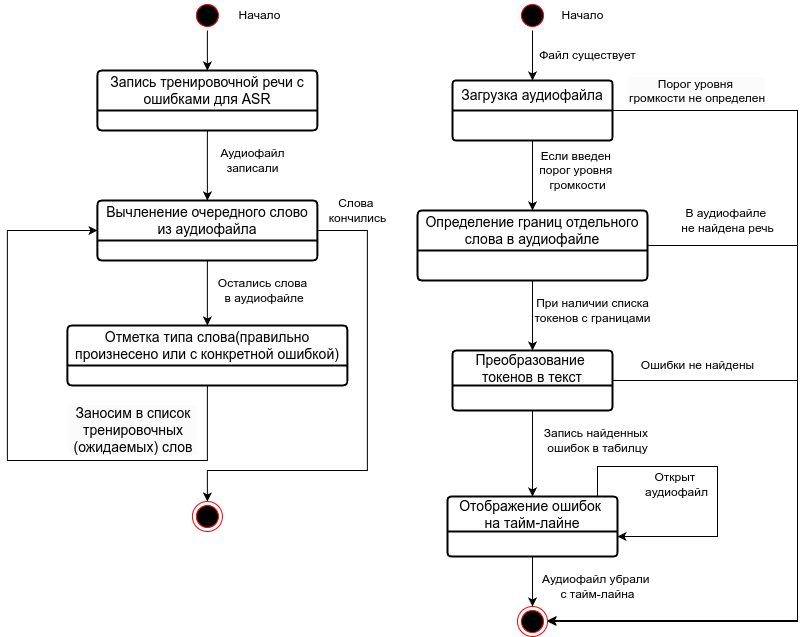

The diagram above was exported from draw.io. Its source (the exported page's mxGraphModel, read from the mxfile embedded in the PNG):
<mxGraphModel dx="1755" dy="888" grid="1" gridSize="10" guides="1" tooltips="1" connect="1" arrows="1" fold="1" page="1" pageScale="1" pageWidth="827" pageHeight="1169" math="0" shadow="0">
  <root>
    <mxCell id="0" />
    <mxCell id="1" parent="0" />
    <mxCell id="UCZhI11Qk7V2tKlQajji-8" style="edgeStyle=orthogonalEdgeStyle;rounded=0;orthogonalLoop=1;jettySize=auto;html=1;" edge="1" parent="1" source="UCZhI11Qk7V2tKlQajji-1" target="UCZhI11Qk7V2tKlQajji-4">
      <mxGeometry relative="1" as="geometry" />
    </mxCell>
    <mxCell id="UCZhI11Qk7V2tKlQajji-1" value="" style="ellipse;html=1;shape=startState;fillColor=#000000;strokeColor=#ff0000;" vertex="1" parent="1">
      <mxGeometry x="520" y="10" width="30" height="30" as="geometry" />
    </mxCell>
    <mxCell id="UCZhI11Qk7V2tKlQajji-3" value="Начало" style="text;html=1;align=center;verticalAlign=middle;resizable=0;points=[];autosize=1;strokeColor=none;fillColor=none;" vertex="1" parent="1">
      <mxGeometry x="550" y="10" width="70" height="30" as="geometry" />
    </mxCell>
    <mxCell id="UCZhI11Qk7V2tKlQajji-12" style="edgeStyle=orthogonalEdgeStyle;rounded=0;orthogonalLoop=1;jettySize=auto;html=1;" edge="1" parent="1" source="UCZhI11Qk7V2tKlQajji-4" target="UCZhI11Qk7V2tKlQajji-6">
      <mxGeometry relative="1" as="geometry" />
    </mxCell>
    <mxCell id="UCZhI11Qk7V2tKlQajji-19" style="edgeStyle=orthogonalEdgeStyle;rounded=0;orthogonalLoop=1;jettySize=auto;html=1;" edge="1" parent="1" source="UCZhI11Qk7V2tKlQajji-4" target="UCZhI11Qk7V2tKlQajji-29">
      <mxGeometry relative="1" as="geometry">
        <mxPoint x="770" y="120" as="targetPoint" />
        <Array as="points">
          <mxPoint x="800" y="120" />
          <mxPoint x="800" y="631" />
        </Array>
      </mxGeometry>
    </mxCell>
    <mxCell id="UCZhI11Qk7V2tKlQajji-4" value="Загрузка аудиофайла" style="swimlane;childLayout=stackLayout;horizontal=1;startSize=30;horizontalStack=0;rounded=1;fontSize=14;fontStyle=0;strokeWidth=2;resizeParent=0;resizeLast=1;shadow=0;dashed=0;align=center;arcSize=4;whiteSpace=wrap;html=1;" vertex="1" parent="1">
      <mxGeometry x="455" y="90" width="160" height="60" as="geometry" />
    </mxCell>
    <mxCell id="UCZhI11Qk7V2tKlQajji-14" style="edgeStyle=orthogonalEdgeStyle;rounded=0;orthogonalLoop=1;jettySize=auto;html=1;" edge="1" parent="1" source="UCZhI11Qk7V2tKlQajji-6" target="UCZhI11Qk7V2tKlQajji-10">
      <mxGeometry relative="1" as="geometry" />
    </mxCell>
    <mxCell id="UCZhI11Qk7V2tKlQajji-21" style="edgeStyle=orthogonalEdgeStyle;rounded=0;orthogonalLoop=1;jettySize=auto;html=1;" edge="1" parent="1" source="UCZhI11Qk7V2tKlQajji-6" target="UCZhI11Qk7V2tKlQajji-29">
      <mxGeometry relative="1" as="geometry">
        <mxPoint x="830" y="255" as="targetPoint" />
        <Array as="points">
          <mxPoint x="800" y="255" />
          <mxPoint x="800" y="630" />
        </Array>
      </mxGeometry>
    </mxCell>
    <mxCell id="UCZhI11Qk7V2tKlQajji-6" value="&lt;span style=&quot;text-align: left;&quot;&gt;&lt;font style=&quot;font-size: 14px;&quot;&gt;Определение&amp;nbsp;&lt;/font&gt;&lt;/span&gt;&lt;span style=&quot;font-size: 14px; text-align: left; background-color: initial;&quot;&gt;границ отдельного слова в аудиофайле&lt;/span&gt;" style="swimlane;childLayout=stackLayout;horizontal=1;startSize=40;horizontalStack=0;rounded=1;fontSize=9;fontStyle=0;strokeWidth=2;resizeParent=0;resizeLast=1;shadow=0;dashed=0;align=center;arcSize=4;whiteSpace=wrap;html=1;" vertex="1" parent="1">
      <mxGeometry x="420" y="220" width="230" height="70" as="geometry" />
    </mxCell>
    <mxCell id="UCZhI11Qk7V2tKlQajji-9" value="Файл существует" style="text;html=1;align=center;verticalAlign=middle;resizable=0;points=[];autosize=1;strokeColor=none;fillColor=none;" vertex="1" parent="1">
      <mxGeometry x="530" y="50" width="120" height="30" as="geometry" />
    </mxCell>
    <mxCell id="UCZhI11Qk7V2tKlQajji-10" value="Преобразование&amp;nbsp;&lt;div&gt;токенов в текст&lt;/div&gt;" style="swimlane;childLayout=stackLayout;horizontal=1;startSize=35;horizontalStack=0;rounded=1;fontSize=14;fontStyle=0;strokeWidth=2;resizeParent=0;resizeLast=1;shadow=0;dashed=0;align=center;arcSize=4;whiteSpace=wrap;html=1;" vertex="1" parent="1">
      <mxGeometry x="455" y="360" width="160" height="60" as="geometry" />
    </mxCell>
    <mxCell id="UCZhI11Qk7V2tKlQajji-26" style="edgeStyle=orthogonalEdgeStyle;rounded=0;orthogonalLoop=1;jettySize=auto;html=1;" edge="1" parent="1" source="UCZhI11Qk7V2tKlQajji-10" target="UCZhI11Qk7V2tKlQajji-25">
      <mxGeometry relative="1" as="geometry">
        <mxPoint x="535" y="540" as="sourcePoint" />
      </mxGeometry>
    </mxCell>
    <mxCell id="UCZhI11Qk7V2tKlQajji-13" value="Если введен&amp;nbsp;&lt;div&gt;порог уровня&amp;nbsp;&lt;/div&gt;&lt;div&gt;громкости&lt;/div&gt;" style="text;html=1;align=center;verticalAlign=middle;resizable=0;points=[];autosize=1;strokeColor=none;fillColor=none;" vertex="1" parent="1">
      <mxGeometry x="530" y="150" width="100" height="60" as="geometry" />
    </mxCell>
    <mxCell id="UCZhI11Qk7V2tKlQajji-15" value="При наличии&amp;nbsp;&lt;span style=&quot;background-color: initial;&quot;&gt;списка&lt;/span&gt;&lt;div&gt;&lt;span style=&quot;background-color: initial;&quot;&gt;токенов с границами&lt;/span&gt;&lt;/div&gt;" style="text;html=1;align=center;verticalAlign=middle;resizable=0;points=[];autosize=1;strokeColor=none;fillColor=none;" vertex="1" parent="1">
      <mxGeometry x="525" y="300" width="140" height="40" as="geometry" />
    </mxCell>
    <mxCell id="UCZhI11Qk7V2tKlQajji-17" value="Запись найденных&amp;nbsp;&lt;div&gt;ошибок в табилцу&lt;/div&gt;" style="text;html=1;align=center;verticalAlign=middle;resizable=0;points=[];autosize=1;strokeColor=none;fillColor=none;" vertex="1" parent="1">
      <mxGeometry x="535" y="430" width="130" height="40" as="geometry" />
    </mxCell>
    <mxCell id="UCZhI11Qk7V2tKlQajji-20" value="&lt;div style=&quot;forced-color-adjust: none; color: rgb(0, 0, 0); font-family: Helvetica; font-size: 12px; font-style: normal; font-variant-ligatures: normal; font-variant-caps: normal; font-weight: 400; letter-spacing: normal; orphans: 2; text-align: center; text-indent: 0px; text-transform: none; widows: 2; word-spacing: 0px; -webkit-text-stroke-width: 0px; white-space: nowrap; background-color: rgb(251, 251, 251); text-decoration-thickness: initial; text-decoration-style: initial; text-decoration-color: initial;&quot;&gt;Порог уровня&amp;nbsp;&lt;/div&gt;&lt;div style=&quot;forced-color-adjust: none; color: rgb(0, 0, 0); font-family: Helvetica; font-size: 12px; font-style: normal; font-variant-ligatures: normal; font-variant-caps: normal; font-weight: 400; letter-spacing: normal; orphans: 2; text-align: center; text-indent: 0px; text-transform: none; widows: 2; word-spacing: 0px; -webkit-text-stroke-width: 0px; white-space: nowrap; background-color: rgb(251, 251, 251); text-decoration-thickness: initial; text-decoration-style: initial; text-decoration-color: initial;&quot;&gt;громкости не определен&lt;/div&gt;" style="text;whiteSpace=wrap;html=1;" vertex="1" parent="1">
      <mxGeometry x="630" y="80" width="110" height="70" as="geometry" />
    </mxCell>
    <mxCell id="UCZhI11Qk7V2tKlQajji-22" value="В аудиофайле&amp;nbsp;&lt;div&gt;не найдена речь&lt;/div&gt;" style="text;html=1;align=center;verticalAlign=middle;resizable=0;points=[];autosize=1;strokeColor=none;fillColor=none;" vertex="1" parent="1">
      <mxGeometry x="670" y="210" width="120" height="40" as="geometry" />
    </mxCell>
    <mxCell id="UCZhI11Qk7V2tKlQajji-23" style="edgeStyle=orthogonalEdgeStyle;rounded=0;orthogonalLoop=1;jettySize=auto;html=1;" edge="1" parent="1" source="UCZhI11Qk7V2tKlQajji-10" target="UCZhI11Qk7V2tKlQajji-29">
      <mxGeometry relative="1" as="geometry">
        <mxPoint x="830" y="390" as="targetPoint" />
        <mxPoint x="640" y="410" as="sourcePoint" />
        <Array as="points">
          <mxPoint x="800" y="390" />
          <mxPoint x="800" y="631" />
        </Array>
      </mxGeometry>
    </mxCell>
    <mxCell id="UCZhI11Qk7V2tKlQajji-24" value="Ошибки не найдены" style="text;html=1;align=center;verticalAlign=middle;resizable=0;points=[];autosize=1;strokeColor=none;fillColor=none;" vertex="1" parent="1">
      <mxGeometry x="630" y="360" width="140" height="30" as="geometry" />
    </mxCell>
    <mxCell id="UCZhI11Qk7V2tKlQajji-27" style="edgeStyle=orthogonalEdgeStyle;rounded=0;orthogonalLoop=1;jettySize=auto;html=1;" edge="1" parent="1" source="UCZhI11Qk7V2tKlQajji-25" target="UCZhI11Qk7V2tKlQajji-25">
      <mxGeometry relative="1" as="geometry">
        <mxPoint x="600" y="666" as="targetPoint" />
        <Array as="points">
          <mxPoint x="600" y="476" />
          <mxPoint x="720" y="476" />
          <mxPoint x="720" y="546" />
        </Array>
      </mxGeometry>
    </mxCell>
    <mxCell id="UCZhI11Qk7V2tKlQajji-31" style="edgeStyle=orthogonalEdgeStyle;rounded=0;orthogonalLoop=1;jettySize=auto;html=1;" edge="1" parent="1" source="UCZhI11Qk7V2tKlQajji-25" target="UCZhI11Qk7V2tKlQajji-29">
      <mxGeometry relative="1" as="geometry" />
    </mxCell>
    <mxCell id="UCZhI11Qk7V2tKlQajji-25" value="Отображение ошибок&amp;nbsp;&lt;div&gt;на тайм-лайне&lt;/div&gt;" style="swimlane;childLayout=stackLayout;horizontal=1;startSize=35;horizontalStack=0;rounded=1;fontSize=14;fontStyle=0;strokeWidth=2;resizeParent=0;resizeLast=1;shadow=0;dashed=0;align=center;arcSize=4;whiteSpace=wrap;html=1;" vertex="1" parent="1">
      <mxGeometry x="450" y="506" width="170" height="60" as="geometry" />
    </mxCell>
    <mxCell id="UCZhI11Qk7V2tKlQajji-28" value="Открыт&amp;nbsp;&lt;div&gt;аудиофайл&lt;/div&gt;" style="text;html=1;align=center;verticalAlign=middle;resizable=0;points=[];autosize=1;strokeColor=none;fillColor=none;" vertex="1" parent="1">
      <mxGeometry x="634" y="474" width="90" height="40" as="geometry" />
    </mxCell>
    <mxCell id="UCZhI11Qk7V2tKlQajji-29" value="" style="ellipse;html=1;shape=endState;fillColor=#000000;strokeColor=#ff0000;" vertex="1" parent="1">
      <mxGeometry x="520" y="616" width="30" height="30" as="geometry" />
    </mxCell>
    <mxCell id="UCZhI11Qk7V2tKlQajji-32" value="Аудиофайл убрали&amp;nbsp;&lt;div&gt;с тайм-лайна&lt;/div&gt;" style="text;html=1;align=center;verticalAlign=middle;resizable=0;points=[];autosize=1;strokeColor=none;fillColor=none;" vertex="1" parent="1">
      <mxGeometry x="535" y="576" width="130" height="40" as="geometry" />
    </mxCell>
    <mxCell id="AUbiuKhd03pfeqm9UONQ-2" style="edgeStyle=orthogonalEdgeStyle;rounded=0;orthogonalLoop=1;jettySize=auto;html=1;" edge="1" parent="1" source="jJUCPneJefRdPxeIK6bV-16" target="jJUCPneJefRdPxeIK6bV-18">
      <mxGeometry relative="1" as="geometry" />
    </mxCell>
    <mxCell id="jJUCPneJefRdPxeIK6bV-16" value="" style="ellipse;html=1;shape=startState;fillColor=#000000;strokeColor=#ff0000;" vertex="1" parent="1">
      <mxGeometry x="194.90999999999997" y="10" width="30" height="30" as="geometry" />
    </mxCell>
    <mxCell id="jJUCPneJefRdPxeIK6bV-17" value="Начало" style="text;html=1;align=center;verticalAlign=middle;resizable=0;points=[];autosize=1;strokeColor=none;fillColor=none;" vertex="1" parent="1">
      <mxGeometry x="226.90999999999997" y="10" width="70" height="30" as="geometry" />
    </mxCell>
    <mxCell id="jJUCPneJefRdPxeIK6bV-20" value="" style="edgeStyle=orthogonalEdgeStyle;rounded=0;orthogonalLoop=1;jettySize=auto;html=1;" edge="1" parent="1" source="jJUCPneJefRdPxeIK6bV-18" target="jJUCPneJefRdPxeIK6bV-19">
      <mxGeometry relative="1" as="geometry" />
    </mxCell>
    <mxCell id="jJUCPneJefRdPxeIK6bV-18" value="Запись тренировочной речи с ошибками для ASR" style="swimlane;childLayout=stackLayout;horizontal=1;startSize=40;horizontalStack=0;rounded=1;fontSize=14;fontStyle=0;strokeWidth=2;resizeParent=0;resizeLast=1;shadow=0;dashed=0;align=center;arcSize=4;whiteSpace=wrap;html=1;" vertex="1" parent="1">
      <mxGeometry x="99.90999999999997" y="80" width="220" height="60" as="geometry" />
    </mxCell>
    <mxCell id="AUbiuKhd03pfeqm9UONQ-4" value="" style="edgeStyle=orthogonalEdgeStyle;rounded=0;orthogonalLoop=1;jettySize=auto;html=1;" edge="1" parent="1" source="jJUCPneJefRdPxeIK6bV-19" target="AUbiuKhd03pfeqm9UONQ-3">
      <mxGeometry relative="1" as="geometry" />
    </mxCell>
    <mxCell id="AUbiuKhd03pfeqm9UONQ-10" style="edgeStyle=orthogonalEdgeStyle;rounded=0;orthogonalLoop=1;jettySize=auto;html=1;" edge="1" parent="1" source="jJUCPneJefRdPxeIK6bV-19" target="AUbiuKhd03pfeqm9UONQ-11">
      <mxGeometry relative="1" as="geometry">
        <mxPoint x="379.90999999999997" y="690" as="targetPoint" />
        <Array as="points">
          <mxPoint x="369.90999999999997" y="240" />
          <mxPoint x="369.90999999999997" y="480" />
          <mxPoint x="209.90999999999997" y="480" />
        </Array>
      </mxGeometry>
    </mxCell>
    <mxCell id="jJUCPneJefRdPxeIK6bV-19" value="&lt;span style=&quot;text-align: left;&quot;&gt;&lt;font&gt;Вычленение очередного слово из аудиофайла&lt;/font&gt;&lt;/span&gt;" style="swimlane;childLayout=stackLayout;horizontal=1;startSize=40;horizontalStack=0;rounded=1;fontSize=14;fontStyle=0;strokeWidth=2;resizeParent=0;resizeLast=1;shadow=0;dashed=0;align=center;arcSize=4;whiteSpace=wrap;html=1;" vertex="1" parent="1">
      <mxGeometry x="99.90999999999997" y="210" width="220" height="60" as="geometry" />
    </mxCell>
    <mxCell id="AUbiuKhd03pfeqm9UONQ-3" value="&lt;font&gt;Отметка типа слова(правильно произнесено или с конкретной ошибкой)&lt;/font&gt;" style="swimlane;childLayout=stackLayout;horizontal=1;startSize=40;horizontalStack=0;rounded=1;fontSize=14;fontStyle=0;strokeWidth=2;resizeParent=0;resizeLast=1;shadow=0;dashed=0;align=center;arcSize=4;whiteSpace=wrap;html=1;" vertex="1" parent="1">
      <mxGeometry x="69.90999999999997" y="335" width="280" height="60" as="geometry" />
    </mxCell>
    <mxCell id="AUbiuKhd03pfeqm9UONQ-9" style="edgeStyle=orthogonalEdgeStyle;rounded=0;orthogonalLoop=1;jettySize=auto;html=1;" edge="1" parent="1" source="AUbiuKhd03pfeqm9UONQ-3" target="jJUCPneJefRdPxeIK6bV-19">
      <mxGeometry relative="1" as="geometry">
        <mxPoint x="89.90999999999997" y="230" as="targetPoint" />
        <mxPoint x="209.90999999999997" y="520" as="sourcePoint" />
        <Array as="points">
          <mxPoint x="209.90999999999997" y="470" />
          <mxPoint x="9.909999999999968" y="470" />
          <mxPoint x="9.909999999999968" y="240" />
        </Array>
      </mxGeometry>
    </mxCell>
    <mxCell id="AUbiuKhd03pfeqm9UONQ-11" value="" style="ellipse;html=1;shape=endState;fillColor=#000000;strokeColor=#ff0000;" vertex="1" parent="1">
      <mxGeometry x="194.90999999999997" y="511" width="30" height="30" as="geometry" />
    </mxCell>
    <mxCell id="AUbiuKhd03pfeqm9UONQ-12" value="Слова&amp;nbsp;&lt;div&gt;кончились&lt;/div&gt;" style="text;html=1;align=center;verticalAlign=middle;resizable=0;points=[];autosize=1;strokeColor=none;fillColor=none;" vertex="1" parent="1">
      <mxGeometry x="319.90999999999997" y="200" width="80" height="40" as="geometry" />
    </mxCell>
    <mxCell id="AUbiuKhd03pfeqm9UONQ-13" value="Остались слова&lt;div&gt;&amp;nbsp;в аудиофайле&lt;/div&gt;" style="text;html=1;align=center;verticalAlign=middle;resizable=0;points=[];autosize=1;strokeColor=none;fillColor=none;" vertex="1" parent="1">
      <mxGeometry x="209.90999999999997" y="280" width="110" height="40" as="geometry" />
    </mxCell>
    <mxCell id="AUbiuKhd03pfeqm9UONQ-16" value="&lt;div style=&quot;forced-color-adjust: none; color: rgb(0, 0, 0); font-family: Helvetica; font-size: 14px; font-style: normal; font-variant-ligatures: normal; font-variant-caps: normal; font-weight: 400; letter-spacing: normal; orphans: 2; text-align: center; text-indent: 0px; text-transform: none; widows: 2; word-spacing: 0px; -webkit-text-stroke-width: 0px; white-space: normal; background-color: rgb(251, 251, 251); text-decoration-thickness: initial; text-decoration-style: initial; text-decoration-color: initial;&quot;&gt;&lt;span style=&quot;forced-color-adjust: none; text-align: left;&quot;&gt;&lt;font style=&quot;forced-color-adjust: none;&quot;&gt;Заносим в список тренировочных&lt;/font&gt;&lt;/span&gt;&lt;/div&gt;&lt;div style=&quot;forced-color-adjust: none; color: rgb(0, 0, 0); font-family: Helvetica; font-size: 14px; font-style: normal; font-variant-ligatures: normal; font-variant-caps: normal; font-weight: 400; letter-spacing: normal; orphans: 2; text-align: center; text-indent: 0px; text-transform: none; widows: 2; word-spacing: 0px; -webkit-text-stroke-width: 0px; white-space: normal; background-color: rgb(251, 251, 251); text-decoration-thickness: initial; text-decoration-style: initial; text-decoration-color: initial;&quot;&gt;&lt;span style=&quot;forced-color-adjust: none; text-align: left;&quot;&gt;&lt;font style=&quot;forced-color-adjust: none;&quot;&gt;(ожидаемых) слов&lt;/font&gt;&lt;/span&gt;&lt;/div&gt;" style="text;whiteSpace=wrap;html=1;" vertex="1" parent="1">
      <mxGeometry x="69.90999999999997" y="408" width="130" height="64" as="geometry" />
    </mxCell>
    <mxCell id="AUbiuKhd03pfeqm9UONQ-17" value="Аудиофайл&lt;br&gt;записали" style="text;html=1;align=center;verticalAlign=middle;resizable=0;points=[];autosize=1;strokeColor=none;fillColor=none;" vertex="1" parent="1">
      <mxGeometry x="209.90999999999997" y="150" width="90" height="40" as="geometry" />
    </mxCell>
  </root>
</mxGraphModel>